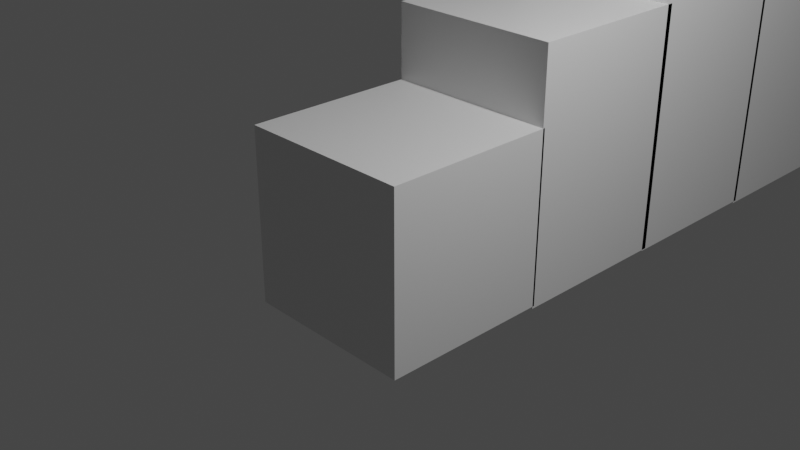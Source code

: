 # Source: steps.blend  (saved by Blender 2.93.20; exported with 4.5.12 LTS)
import bpy
from mathutils import Matrix  # noqa: F401  (used for matrix-valued properties, if any)

bpy.ops.wm.read_factory_settings(use_empty=True)
scene = bpy.context.scene
scene.name = 'Scene'

# ---- collections
col_collection = bpy.data.collections.new('Collection'); scene.collection.children.link(col_collection)

# ---- materials (node trees are filled in below, after node groups)
mat_material = bpy.data.materials.new('Material')
mat_material.alpha_threshold = 0.0
mat_material.use_transparent_shadow = False
mat_material.line_color = (0.0, 0.0, 0.0, 1.0)
mat_material_001 = bpy.data.materials.new('Material.001')
mat_material_001.alpha_threshold = 0.0
mat_material_001.use_transparent_shadow = False
mat_material_001.line_color = (0.0, 0.0, 0.0, 1.0)
mat_material_002 = bpy.data.materials.new('Material.002')
mat_material_002.alpha_threshold = 0.0
mat_material_002.use_transparent_shadow = False
mat_material_002.line_color = (0.0, 0.0, 0.0, 1.0)
mat_material_003 = bpy.data.materials.new('Material.003')
mat_material_003.alpha_threshold = 0.0
mat_material_003.use_transparent_shadow = False
mat_material_003.line_color = (0.0, 0.0, 0.0, 1.0)

# ---- material node trees
mat_material.use_nodes = True; mat_material.node_tree.nodes.clear()
_N = mat_material.node_tree.nodes; _L = mat_material.node_tree.links
n0 = _N.new('ShaderNodeOutputMaterial'); n0.name = 'Material Output'; n0.location = (300, 300)
n1 = _N.new('ShaderNodeBsdfPrincipled'); n1.name = 'Principled BSDF'; n1.location = (10, 300)
n1.distribution = 'GGX'
n1.subsurface_method = 'BURLEY'
n1.inputs[2].default_value = 0.4
n1.inputs[3].default_value = 1.45
n1.inputs[27].default_value = (0.0, 0.0, 0.0, 1.0)
n1.inputs[28].default_value = 1.0
_L.new(n1.outputs[0], n0.inputs[0])
n0.is_active_output = True
mat_material_001.use_nodes = True; mat_material_001.node_tree.nodes.clear()
_N = mat_material_001.node_tree.nodes; _L = mat_material_001.node_tree.links
n0 = _N.new('ShaderNodeOutputMaterial'); n0.name = 'Material Output'; n0.location = (300, 300)
n1 = _N.new('ShaderNodeBsdfPrincipled'); n1.name = 'Principled BSDF'; n1.location = (10, 300)
n1.distribution = 'GGX'
n1.subsurface_method = 'BURLEY'
n1.inputs[2].default_value = 0.4
n1.inputs[3].default_value = 1.45
n1.inputs[27].default_value = (0.0, 0.0, 0.0, 1.0)
n1.inputs[28].default_value = 1.0
_L.new(n1.outputs[0], n0.inputs[0])
n0.is_active_output = True
mat_material_002.use_nodes = True; mat_material_002.node_tree.nodes.clear()
_N = mat_material_002.node_tree.nodes; _L = mat_material_002.node_tree.links
n0 = _N.new('ShaderNodeOutputMaterial'); n0.name = 'Material Output'; n0.location = (300, 300)
n1 = _N.new('ShaderNodeBsdfPrincipled'); n1.name = 'Principled BSDF'; n1.location = (10, 300)
n1.distribution = 'GGX'
n1.subsurface_method = 'BURLEY'
n1.inputs[2].default_value = 0.4
n1.inputs[3].default_value = 1.45
n1.inputs[27].default_value = (0.0, 0.0, 0.0, 1.0)
n1.inputs[28].default_value = 1.0
_L.new(n1.outputs[0], n0.inputs[0])
n0.is_active_output = True
mat_material_003.use_nodes = True; mat_material_003.node_tree.nodes.clear()
_N = mat_material_003.node_tree.nodes; _L = mat_material_003.node_tree.links
n0 = _N.new('ShaderNodeOutputMaterial'); n0.name = 'Material Output'; n0.location = (300, 300)
n1 = _N.new('ShaderNodeBsdfPrincipled'); n1.name = 'Principled BSDF'; n1.location = (10, 300)
n1.distribution = 'GGX'
n1.subsurface_method = 'BURLEY'
n1.inputs[2].default_value = 0.4
n1.inputs[3].default_value = 1.45
n1.inputs[27].default_value = (0.0, 0.0, 0.0, 1.0)
n1.inputs[28].default_value = 1.0
_L.new(n1.outputs[0], n0.inputs[0])
n0.is_active_output = True

# ---- world
world_world = bpy.data.worlds.new('World'); scene.world = world_world
world_world.use_nodes = True; world_world.node_tree.nodes.clear()
_N = world_world.node_tree.nodes; _L = world_world.node_tree.links
n0 = _N.new('ShaderNodeOutputWorld'); n0.name = 'World Output'; n0.location = (300, 300)
n1 = _N.new('ShaderNodeBackground'); n1.name = 'Background'; n1.location = (10, 300)
n1.inputs[0].default_value = (0.05088, 0.05088, 0.05088, 1.0)
_L.new(n1.outputs[0], n0.inputs[0])
n0.is_active_output = True
world_world.color = (0.05088, 0.05088, 0.05088)
world_world.use_sun_shadow = False
world_world.sun_shadow_jitter_overblur = 0.0

# ---- cameras
cam_camera = bpy.data.cameras.new('Camera')
cam_camera.clip_end = 100.0
cam_camera.ortho_scale = 7.314

# ---- lights
light_light = bpy.data.lights.new('Light', 'POINT')
light_light.transmission_factor = 0.0
light_light.energy = 1000.0
light_light.shadow_soft_size = 0.1
light_light.shadow_maximum_resolution = 0.006
light_light.use_absolute_resolution = True

# ---- meshes
me_cube = bpy.data.meshes.new('Cube')
me_cube.from_pydata([(1.0, 1.0, 1.0), (1.0, 1.0, -1.0), (1.0, -1.0, 1.0), (1.0, -1.0, -1.0), (-1.0, 1.0, 1.0), (-1.0, 1.0, -1.0), (-1.0, -1.0, 1.0), (-1.0, -1.0, -1.0)], [], [(0, 4, 6, 2), (3, 2, 6, 7), (7, 6, 4, 5), (5, 1, 3, 7), (1, 0, 2, 3), (5, 4, 0, 1)])
_uv = me_cube.uv_layers.new(name='UVMap')
_uv.uv.foreach_set('vector', [0.625, 0.5, 0.875, 0.5, 0.875, 0.75, 0.625, 0.75, 0.375, 0.75, 0.625, 0.75, 0.625, 1.0, 0.375, 1.0, 0.375, 0.0, 0.625, 0.0, 0.625, 0.25, 0.375, 0.25, 0.125, 0.5, 0.375, 0.5, 0.375, 0.75, 0.125, 0.75, 0.375, 0.5, 0.625, 0.5, 0.625, 0.75, 0.375, 0.75, 0.375, 0.25, 0.625, 0.25, 0.625, 0.5, 0.375, 0.5])
me_cube.materials.append(mat_material)
me_cube.use_remesh_preserve_volume = False
me_cube.use_remesh_preserve_attributes = False
me_cube.use_mirror_vertex_groups = False
me_cube.update()
me_cube_001 = bpy.data.meshes.new('Cube.001')
me_cube_001.from_pydata([(1.0, 1.0, 1.0), (1.0, 1.0, -1.0), (1.0, -1.0, 1.0), (1.0, -1.0, -1.0), (-1.0, 1.0, 1.0), (-1.0, 1.0, -1.0), (-1.0, -1.0, 1.0), (-1.0, -1.0, -1.0)], [], [(0, 4, 6, 2), (3, 2, 6, 7), (7, 6, 4, 5), (5, 1, 3, 7), (1, 0, 2, 3), (5, 4, 0, 1)])
_uv = me_cube_001.uv_layers.new(name='UVMap')
_uv.uv.foreach_set('vector', [0.625, 0.5, 0.875, 0.5, 0.875, 0.75, 0.625, 0.75, 0.375, 0.75, 0.625, 0.75, 0.625, 1.0, 0.375, 1.0, 0.375, 0.0, 0.625, 0.0, 0.625, 0.25, 0.375, 0.25, 0.125, 0.5, 0.375, 0.5, 0.375, 0.75, 0.125, 0.75, 0.375, 0.5, 0.625, 0.5, 0.625, 0.75, 0.375, 0.75, 0.375, 0.25, 0.625, 0.25, 0.625, 0.5, 0.375, 0.5])
me_cube_001.materials.append(mat_material_001)
me_cube_001.use_remesh_preserve_volume = False
me_cube_001.use_remesh_preserve_attributes = False
me_cube_001.use_mirror_vertex_groups = False
me_cube_001.update()
me_cube_002 = bpy.data.meshes.new('Cube.002')
me_cube_002.from_pydata([(1.0, 1.0, 1.0), (1.0, 1.0, -1.0), (1.0, -1.0, 1.0), (1.0, -1.0, -1.0), (-1.0, 1.0, 1.0), (-1.0, 1.0, -1.0), (-1.0, -1.0, 1.0), (-1.0, -1.0, -1.0)], [], [(0, 4, 6, 2), (3, 2, 6, 7), (7, 6, 4, 5), (5, 1, 3, 7), (1, 0, 2, 3), (5, 4, 0, 1)])
_uv = me_cube_002.uv_layers.new(name='UVMap')
_uv.uv.foreach_set('vector', [0.625, 0.5, 0.875, 0.5, 0.875, 0.75, 0.625, 0.75, 0.375, 0.75, 0.625, 0.75, 0.625, 1.0, 0.375, 1.0, 0.375, 0.0, 0.625, 0.0, 0.625, 0.25, 0.375, 0.25, 0.125, 0.5, 0.375, 0.5, 0.375, 0.75, 0.125, 0.75, 0.375, 0.5, 0.625, 0.5, 0.625, 0.75, 0.375, 0.75, 0.375, 0.25, 0.625, 0.25, 0.625, 0.5, 0.375, 0.5])
me_cube_002.materials.append(mat_material_002)
me_cube_002.use_remesh_preserve_volume = False
me_cube_002.use_remesh_preserve_attributes = False
me_cube_002.use_mirror_vertex_groups = False
me_cube_002.update()
me_cube_003 = bpy.data.meshes.new('Cube.003')
me_cube_003.from_pydata([(1.0, 1.0, 1.0), (1.0, 1.0, -1.0), (1.0, -1.0, 1.0), (1.0, -1.0, -1.0), (-1.0, 1.0, 1.0), (-1.0, 1.0, -1.0), (-1.0, -1.0, 1.0), (-1.0, -1.0, -1.0)], [], [(0, 4, 6, 2), (3, 2, 6, 7), (7, 6, 4, 5), (5, 1, 3, 7), (1, 0, 2, 3), (5, 4, 0, 1)])
_uv = me_cube_003.uv_layers.new(name='UVMap')
_uv.uv.foreach_set('vector', [0.625, 0.5, 0.875, 0.5, 0.875, 0.75, 0.625, 0.75, 0.375, 0.75, 0.625, 0.75, 0.625, 1.0, 0.375, 1.0, 0.375, 0.0, 0.625, 0.0, 0.625, 0.25, 0.375, 0.25, 0.125, 0.5, 0.375, 0.5, 0.375, 0.75, 0.125, 0.75, 0.375, 0.5, 0.625, 0.5, 0.625, 0.75, 0.375, 0.75, 0.375, 0.25, 0.625, 0.25, 0.625, 0.5, 0.375, 0.5])
me_cube_003.materials.append(mat_material_003)
me_cube_003.use_remesh_preserve_volume = False
me_cube_003.use_remesh_preserve_attributes = False
me_cube_003.use_mirror_vertex_groups = False
me_cube_003.update()

# ---- objects
ob_cube = bpy.data.objects.new('Cube', me_cube)
ob_light = bpy.data.objects.new('Light', light_light)
ob_camera = bpy.data.objects.new('Camera', cam_camera)
ob_cube_001 = bpy.data.objects.new('Cube.001', me_cube_001)
ob_cube_002 = bpy.data.objects.new('Cube.002', me_cube_002)
ob_cube_003 = bpy.data.objects.new('Cube.003', me_cube_003)

# ---- transforms, parenting, visibility, modifiers, constraints
ob_cube.location = (0.0, 0.0, 0.0)
ob_cube.lock_rotations_4d = False
ob_cube.empty_display_type = 'ARROWS'
ob_cube.lineart.crease_threshold = 0.0
ob_light.location = (4.076, 1.005, 5.904)
ob_light.rotation_euler = (0.6503, 0.05522, 1.866)
ob_light.lock_rotations_4d = False
ob_light.empty_display_type = 'ARROWS'
ob_light.color = (0.0, 0.0, 0.0, 0.0)
ob_light.lineart.crease_threshold = 0.0
ob_camera.location = (7.359, -6.926, 4.958)
ob_camera.rotation_euler = (1.109, 0.0, 0.8149)
ob_camera.lock_rotations_4d = False
ob_camera.empty_display_type = 'ARROWS'
ob_camera.color = (0.0, 0.0, 0.0, 0.0)
ob_camera.display_type = 'WIRE'
ob_camera.lineart.crease_threshold = 0.0
ob_cube_001.location = (0.0, 1.976, 0.4181)
ob_cube_001.scale = (1.0, 1.0, 1.444)
ob_cube_001.lock_rotations_4d = False
ob_cube_001.empty_display_type = 'ARROWS'
ob_cube_001.lineart.crease_threshold = 0.0
ob_cube_002.location = (0.0, 3.91, 1.011)
ob_cube_002.scale = (1.0, 1.0, 2.049)
ob_cube_002.lock_rotations_4d = False
ob_cube_002.empty_display_type = 'ARROWS'
ob_cube_002.lineart.crease_threshold = 0.0
ob_cube_003.location = (0.0, 5.865, 1.862)
ob_cube_003.scale = (1.0, 1.0, 2.92)
ob_cube_003.lock_rotations_4d = False
ob_cube_003.empty_display_type = 'ARROWS'
ob_cube_003.lineart.crease_threshold = 0.0

# ---- collection membership
col_collection.objects.link(ob_cube)
col_collection.objects.link(ob_light)
col_collection.objects.link(ob_camera)
col_collection.objects.link(ob_cube_001)
col_collection.objects.link(ob_cube_002)
col_collection.objects.link(ob_cube_003)

# ---- scene / render settings (as saved in the file)
scene.camera = ob_camera
scene.frame_start = 1; scene.frame_end = 250; scene.frame_set(1)
scene.render.engine = 'BLENDER_EEVEE_NEXT'
scene.cycles.use_denoising = False
scene.cycles.samples = 128
scene.cycles.sampling_pattern = 'TABULATED_SOBOL'
scene.cycles.use_adaptive_sampling = False
scene.cycles.use_light_tree = False
scene.view_settings.view_transform = 'Filmic'
bpy.context.view_layer.update()
